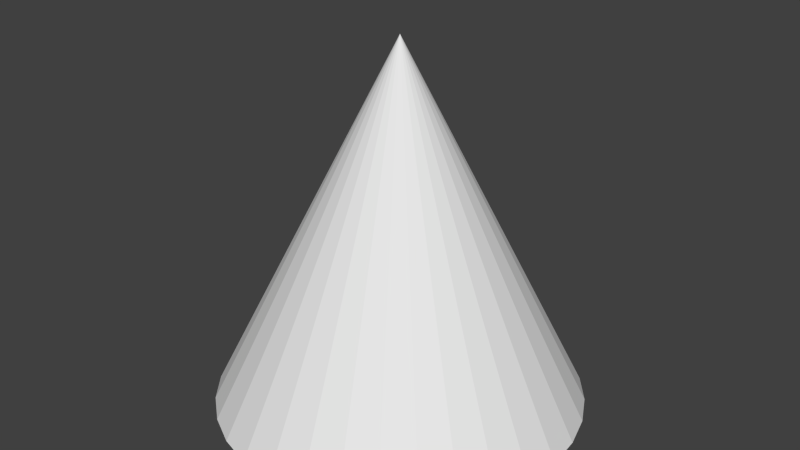 # Source: greek_settlement_0.blend  (saved by Blender 2.61.0; exported with 4.5.12 LTS)
import bpy
from mathutils import Matrix  # noqa: F401  (used for matrix-valued properties, if any)

bpy.ops.wm.read_factory_settings(use_empty=True)
scene = bpy.context.scene
scene.name = 'Scene'

# ---- collections
col_collection_1 = bpy.data.collections.new('Collection 1'); scene.collection.children.link(col_collection_1)

# ---- world
world_world = bpy.data.worlds.new('World'); scene.world = world_world
world_world.color = (0.05088, 0.05088, 0.05088)
world_world.use_sun_shadow = False
world_world.sun_shadow_jitter_overblur = 0.0
world_world.cycles.sampling_method = 'MANUAL'
world_world.cycles.sample_map_resolution = 256

# ---- meshes
me_cone = bpy.data.meshes.new('Cone')
me_cone.from_pydata([(-1.157e-07, 1.0, -0.05882), (0.1951, 0.9808, -0.05882), (0.3827, 0.9239, -0.05882), (0.5556, 0.8315, -0.05882), (0.7071, 0.7071, -0.05882), (0.8315, 0.5556, -0.05882), (0.9239, 0.3827, -0.05882), (0.9808, 0.1951, -0.05882), (1.0, -2.26e-07, -0.05882), (0.9808, -0.1951, -0.05882), (0.9239, -0.3827, -0.05882), (0.8315, -0.5556, -0.05882), (0.7071, -0.7071, -0.05882), (0.5556, -0.8315, -0.05882), (0.3827, -0.9239, -0.05882), (0.1951, -0.9808, -0.05882), (-4.415e-07, -1.0, -0.05882), (-0.1951, -0.9808, -0.05882), (-0.3827, -0.9239, -0.05882), (-0.5556, -0.8315, -0.05882), (-0.7071, -0.7071, -0.05882), (-0.8315, -0.5556, -0.05882), (-0.9239, -0.3827, -0.05882), (-0.9808, -0.1951, -0.05882), (-1.0, 6.641e-07, -0.05882), (-0.9808, 0.1951, -0.05882), (-0.9239, 0.3827, -0.05882), (-0.8315, 0.5556, -0.05882), (-0.7071, 0.7071, -0.05882), (-0.5556, 0.8315, -0.05882), (-0.3827, 0.9239, -0.05882), (-0.1951, 0.9808, -0.05882), (-1.157e-07, -3.015e-07, 1.941), (-1.157e-07, -3.015e-07, -0.05882)], [], [(1, 0, 32), (32, 2, 1), (32, 3, 2), (32, 4, 3), (32, 5, 4), (32, 6, 5), (32, 7, 6), (32, 8, 7), (32, 9, 8), (32, 10, 9), (32, 11, 10), (32, 12, 11), (32, 13, 12), (32, 14, 13), (32, 15, 14), (32, 16, 15), (32, 17, 16), (32, 18, 17), (32, 19, 18), (32, 20, 19), (32, 21, 20), (32, 22, 21), (32, 23, 22), (32, 24, 23), (32, 25, 24), (32, 26, 25), (32, 27, 26), (32, 28, 27), (32, 29, 28), (32, 30, 29), (32, 31, 30), (32, 0, 31), (33, 0, 1), (33, 1, 2), (33, 2, 3), (33, 3, 4), (33, 4, 5), (33, 5, 6), (33, 6, 7), (33, 7, 8), (33, 8, 9), (33, 9, 10), (33, 10, 11), (33, 11, 12), (33, 12, 13), (33, 13, 14), (33, 14, 15), (33, 15, 16), (33, 16, 17), (33, 17, 18), (33, 18, 19), (33, 19, 20), (33, 20, 21), (33, 21, 22), (33, 22, 23), (33, 23, 24), (33, 24, 25), (33, 25, 26), (33, 26, 27), (33, 27, 28), (33, 28, 29), (33, 29, 30), (33, 30, 31), (31, 0, 33)])
me_cone.use_remesh_preserve_volume = False
me_cone.use_remesh_preserve_attributes = False
me_cone.use_mirror_vertex_groups = False
me_cone.update()

# ---- objects
ob_cone = bpy.data.objects.new('Cone', me_cone)

# ---- transforms, parenting, visibility, modifiers, constraints
ob_cone.location = (-0.2547, 0.1713, 0.0003648)
ob_cone.scale = (0.8896, 0.8896, 0.8896)
ob_cone.lineart.crease_threshold = 0.0

# ---- collection membership
col_collection_1.objects.link(ob_cone)

# ---- scene / render settings (as saved in the file)
scene.frame_start = 1; scene.frame_end = 250; scene.frame_set(3)
scene.render.engine = 'BLENDER_EEVEE_NEXT'
scene.render.image_settings.color_mode = 'RGB'
scene.render.image_settings.compression = 90
scene.render.resolution_percentage = 50
scene.render.dither_intensity = 0.0
scene.render.bake_margin = 2
scene.render.bake_bias = 0.0
scene.cycles.use_denoising = False
scene.cycles.samples = 10
scene.cycles.sampling_pattern = 'TABULATED_SOBOL'
scene.cycles.light_sampling_threshold = 0.0
scene.cycles.use_adaptive_sampling = False
scene.cycles.use_light_tree = False
scene.cycles.blur_glossy = 0.0
scene.cycles.volume_bounces = 1
scene.cycles.pixel_filter_type = 'GAUSSIAN'
scene.cycles.sample_clamp_indirect = 0.0
scene.view_settings.view_transform = 'Standard'
bpy.context.view_layer.update()

# ---- added for rendering (the .blend has no active camera and no usable light): camera, sun
cam_auto = bpy.data.cameras.new('AutoCamera')
cam_auto.lens = 50.0
cam_auto.sensor_width = 36.0
cam_auto.clip_end = 1000.0
ob_auto_camera = bpy.data.objects.new('AutoCamera', cam_auto)
scene.collection.objects.link(ob_auto_camera)
ob_auto_camera.location = (2.5965, -3.25014, 3.11859)
ob_auto_camera.rotation_euler = (1.09748, -7.21219e-08, 0.694738)
scene.camera = ob_auto_camera
light_auto_sun = bpy.data.lights.new('AutoSun', 'SUN')
light_auto_sun.energy = 3.0
light_auto_sun.angle = 0.0523599
ob_auto_sun = bpy.data.objects.new('AutoSun', light_auto_sun)
scene.collection.objects.link(ob_auto_sun)
ob_auto_sun.rotation_euler = (0.872665, 0.174533, 0.523599)
bpy.context.view_layer.update()

